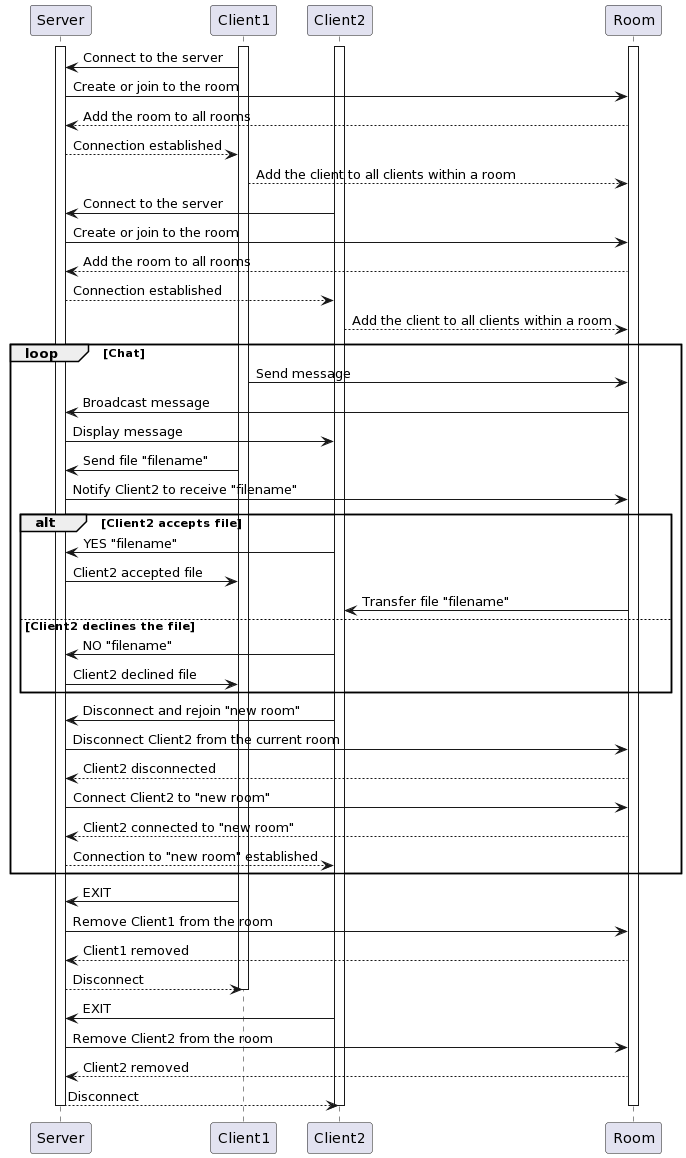

The diagram above was rendered by PlantUML. Its source (embedded in the PNG):
@startuml
participant Server
participant Client1
participant Client2
participant Room

activate Client1
activate Client2
activate Server
activate Room

Client1 -> Server: Connect to the server
Server -> Room: Create or join to the room
Room --> Server: Add the room to all rooms
Server --> Client1: Connection established
Client1 --> Room: Add the client to all clients within a room

Client2 -> Server: Connect to the server
Server -> Room: Create or join to the room
Room --> Server: Add the room to all rooms
Server --> Client2: Connection established
Client2 --> Room: Add the client to all clients within a room

loop Chat
    Client1 -> Room: Send message
    Room -> Server: Broadcast message
    Server -> Client2: Display message

    Client1 -> Server: Send file "filename"
    Server -> Room: Notify Client2 to receive "filename"
    alt Client2 accepts file
        Client2 -> Server: YES "filename"
        Server -> Client1: Client2 accepted file
        Room -> Client2: Transfer file "filename"
    else Client2 declines the file
        Client2 -> Server: NO "filename"
        Server -> Client1: Client2 declined file
    end

    Client2 -> Server: Disconnect and rejoin "new room"
    Server -> Room: Disconnect Client2 from the current room
    Room --> Server: Client2 disconnected
    Server -> Room: Connect Client2 to "new room"
    Room --> Server: Client2 connected to "new room"
    Server --> Client2: Connection to "new room" established
end

Client1 -> Server: EXIT
Server -> Room: Remove Client1 from the room
Room --> Server: Client1 removed
Server --> Client1: Disconnect
deactivate Client1

Client2 -> Server: EXIT
Server -> Room: Remove Client2 from the room
Room --> Server: Client2 removed
Server --> Client2: Disconnect
deactivate Client2

deactivate Client2
deactivate Server
deactivate Room
@enduml